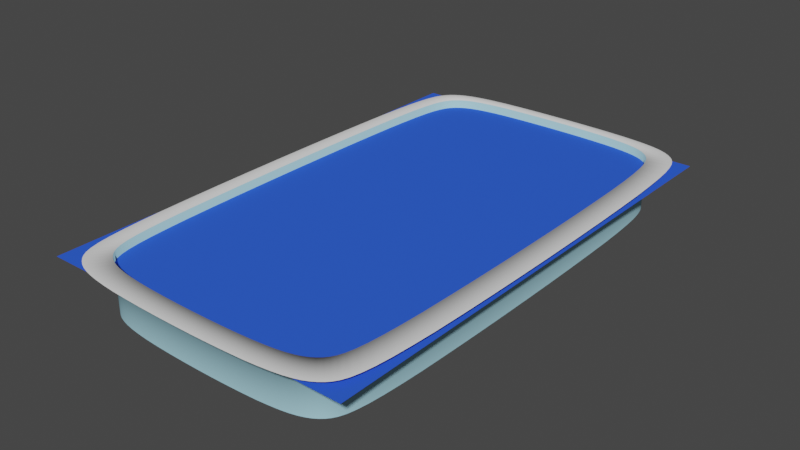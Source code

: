 # Source: Pool.blend  (saved by Blender 3.3.6; exported with 4.5.12 LTS)
import bpy
from mathutils import Matrix  # noqa: F401  (used for matrix-valued properties, if any)

bpy.ops.wm.read_factory_settings(use_empty=True)
scene = bpy.context.scene
scene.name = 'Scene'

# ---- collections
col_collection = bpy.data.collections.new('Collection'); scene.collection.children.link(col_collection)

# ---- materials (node trees are filled in below, after node groups)
mat_pooltile = bpy.data.materials.new('PoolTile')
mat_pooltile.use_transparent_shadow = False
mat_pooltile.diffuse_color = (0.3894, 0.6885, 0.8, 1.0)
mat_whiteplastic = bpy.data.materials.new('WhitePlastic')
mat_whiteplastic.use_transparent_shadow = False
mat_water = bpy.data.materials.new('Water')
mat_water.use_transparent_shadow = False
mat_water.diffuse_color = (0.03219, 0.1104, 0.8, 1.0)

# ---- material node trees

# ---- world
world_world = bpy.data.worlds.new('World'); scene.world = world_world
world_world.use_nodes = True; world_world.node_tree.nodes.clear()
_N = world_world.node_tree.nodes; _L = world_world.node_tree.links
n0 = _N.new('ShaderNodeOutputWorld'); n0.name = 'World Output'; n0.location = (300, 300)
n1 = _N.new('ShaderNodeBackground'); n1.name = 'Background'; n1.location = (10, 300)
n1.inputs[0].default_value = (0.05088, 0.05088, 0.05088, 1.0)
_L.new(n1.outputs[0], n0.inputs[0])
n0.is_active_output = True
world_world.color = (0.05088, 0.05088, 0.05088)
world_world.use_sun_shadow = False
world_world.sun_shadow_jitter_overblur = 0.0

# ---- meshes
me_poolmodel = bpy.data.meshes.new('PoolModel')
me_poolmodel.from_pydata([(-0.1236, -0.4796, 0.05405), (-0.2619, -0.2694, 0.05405), (-0.2306, -0.4484, 0.05405), (0.2621, -0.2694, 0.05405), (0.1238, -0.4796, 0.05405), (0.2308, -0.4484, 0.05405), (-0.1236, 0.4827, 0.05405), (-0.2619, 0.2725, 0.05405), (-0.2306, 0.4514, 0.05405), (0.1238, 0.4827, 0.05405), (0.2621, 0.2725, 0.05405), (0.2308, 0.4514, 0.05405), (-0.2634, 0.2129, 0.05405), (-0.2646, 0.147, 0.05405), (-0.2652, 0.07565, 0.05405), (-0.2655, 0.001524, 0.05405), (-0.2652, -0.0726, 0.05405), (-0.2646, -0.144, 0.05405), (-0.2634, -0.2099, 0.05405), (-0.2597, -0.315, 0.05405), (-0.2572, -0.3527, 0.05405), (-0.2541, -0.3821, 0.05405), (-0.2506, -0.4043, 0.05405), (-0.2464, -0.4208, 0.05405), (-0.2417, -0.4327, 0.05405), (-0.2364, -0.4415, 0.05405), (-0.2238, -0.4542, 0.05405), (-0.2161, -0.4595, 0.05405), (-0.2069, -0.4642, 0.05405), (-0.1957, -0.4683, 0.05405), (-0.1821, -0.4719, 0.05405), (-0.1658, -0.475, 0.05405), (-0.1462, -0.4775, 0.05405), (-0.09572, -0.4812, 0.05405), (-0.06548, -0.4823, 0.05405), (-0.0332, -0.483, 0.05405), (0.0001186, -0.4832, 0.05405), (0.03343, -0.483, 0.05405), (0.06572, -0.4823, 0.05405), (0.09596, -0.4812, 0.05405), (0.1464, -0.4775, 0.05405), (0.166, -0.475, 0.05405), (0.1824, -0.4719, 0.05405), (0.1959, -0.4683, 0.05405), (0.2071, -0.4642, 0.05405), (0.2164, -0.4595, 0.05405), (0.2241, -0.4542, 0.05405), (0.2367, -0.4415, 0.05405), (0.242, -0.4327, 0.05405), (0.2467, -0.4208, 0.05405), (0.2508, -0.4043, 0.05405), (0.2544, -0.3821, 0.05405), (0.2574, -0.3527, 0.05405), (0.26, -0.315, 0.05405), (0.2636, -0.2099, 0.05405), (0.2648, -0.144, 0.05405), (0.2655, -0.0726, 0.05405), (0.2657, 0.001524, 0.05405), (0.2655, 0.07565, 0.05405), (0.2648, 0.147, 0.05405), (0.2636, 0.2129, 0.05405), (0.26, 0.318, 0.05405), (0.2574, 0.3558, 0.05405), (0.2544, 0.3851, 0.05405), (0.2508, 0.4074, 0.05405), (0.2467, 0.4238, 0.05405), (0.242, 0.4358, 0.05405), (0.2367, 0.4445, 0.05405), (0.2241, 0.4572, 0.05405), (0.2164, 0.4625, 0.05405), (0.2071, 0.4673, 0.05405), (0.1959, 0.4714, 0.05405), (0.1824, 0.475, 0.05405), (0.166, 0.478, 0.05405), (0.1464, 0.4806, 0.05405), (0.09596, 0.4842, 0.05405), (0.06572, 0.4854, 0.05405), (0.03343, 0.4861, 0.05405), (0.0001186, 0.4863, 0.05405), (-0.0332, 0.4861, 0.05405), (-0.06548, 0.4854, 0.05405), (-0.09572, 0.4842, 0.05405), (-0.1462, 0.4806, 0.05405), (-0.1658, 0.478, 0.05405), (-0.1821, 0.475, 0.05405), (-0.1957, 0.4714, 0.05405), (-0.2069, 0.4673, 0.05405), (-0.2161, 0.4625, 0.05405), (-0.2238, 0.4572, 0.05405), (-0.2364, 0.4445, 0.05405), (-0.2417, 0.4358, 0.05405), (-0.2464, 0.4238, 0.05405), (-0.2506, 0.4074, 0.05405), (-0.2541, 0.3851, 0.05405), (-0.2572, 0.3558, 0.05405), (-0.2597, 0.318, 0.05405), (-0.2619, 0.2725, -0.04961), (-0.2634, 0.2129, -0.04961), (-0.2646, 0.147, -0.04961), (-0.2652, 0.07565, -0.04961), (-0.2655, 0.001524, -0.04961), (-0.2652, -0.0726, -0.04961), (-0.2646, -0.144, -0.04961), (-0.2634, -0.2099, -0.04961), (-0.2619, -0.2694, -0.04961), (-0.2597, -0.315, -0.04961), (-0.2572, -0.3527, -0.04961), (-0.2541, -0.3821, -0.04961), (-0.2506, -0.4043, -0.04961), (-0.2464, -0.4208, -0.04961), (-0.2417, -0.4327, -0.04961), (-0.2364, -0.4415, -0.04961), (-0.2306, -0.4484, -0.04961), (-0.2238, -0.4542, -0.04961), (-0.2161, -0.4595, -0.04961), (-0.2069, -0.4642, -0.04961), (-0.1957, -0.4683, -0.04961), (-0.1821, -0.4719, -0.04961), (-0.1658, -0.475, -0.04961), (-0.1462, -0.4775, -0.04961), (-0.1236, -0.4796, -0.04961), (-0.09572, -0.4812, -0.04961), (-0.06548, -0.4823, -0.04961), (-0.0332, -0.483, -0.04961), (0.0001186, -0.4832, -0.04961), (0.03343, -0.483, -0.04961), (0.06572, -0.4823, -0.04961), (0.09596, -0.4812, -0.04961), (0.1238, -0.4796, -0.04961), (0.1464, -0.4775, -0.04961), (0.166, -0.475, -0.04961), (0.1824, -0.4719, -0.04961), (0.1959, -0.4683, -0.04961), (0.2071, -0.4642, -0.04961), (0.2164, -0.4595, -0.04961), (0.2241, -0.4542, -0.04961), (0.2308, -0.4484, -0.04961), (0.2367, -0.4415, -0.04961), (0.242, -0.4327, -0.04961), (0.2467, -0.4208, -0.04961), (0.2508, -0.4043, -0.04961), (0.2544, -0.3821, -0.04961), (0.2574, -0.3527, -0.04961), (0.26, -0.315, -0.04961), (0.2621, -0.2694, -0.04961), (0.2636, -0.2099, -0.04961), (0.2648, -0.144, -0.04961), (0.2655, -0.0726, -0.04961), (0.2657, 0.001524, -0.04961), (0.2655, 0.07565, -0.04961), (0.2648, 0.147, -0.04961), (0.2636, 0.2129, -0.04961), (0.2621, 0.2725, -0.04961), (0.26, 0.318, -0.04961), (0.2574, 0.3558, -0.04961), (0.2544, 0.3851, -0.04961), (0.2508, 0.4074, -0.04961), (0.2467, 0.4238, -0.04961), (0.242, 0.4358, -0.04961), (0.2367, 0.4445, -0.04961), (0.2308, 0.4514, -0.04961), (0.2241, 0.4572, -0.04961), (0.2164, 0.4625, -0.04961), (0.2071, 0.4673, -0.04961), (0.1959, 0.4714, -0.04961), (0.1824, 0.475, -0.04961), (0.166, 0.478, -0.04961), (0.1464, 0.4806, -0.04961), (0.1238, 0.4827, -0.04961), (0.09596, 0.4842, -0.04961), (0.06572, 0.4854, -0.04961), (0.03343, 0.4861, -0.04961), (0.0001186, 0.4863, -0.04961), (-0.0332, 0.4861, -0.04961), (-0.06548, 0.4854, -0.04961), (-0.09572, 0.4842, -0.04961), (-0.1236, 0.4827, -0.04961), (-0.1462, 0.4806, -0.04961), (-0.1658, 0.478, -0.04961), (-0.1821, 0.475, -0.04961), (-0.1957, 0.4714, -0.04961), (-0.2069, 0.4673, -0.04961), (-0.2161, 0.4625, -0.04961), (-0.2238, 0.4572, -0.04961), (-0.2306, 0.4514, -0.04961), (-0.2364, 0.4445, -0.04961), (-0.2417, 0.4358, -0.04961), (-0.2464, 0.4238, -0.04961), (-0.2506, 0.4074, -0.04961), (-0.2541, 0.3851, -0.04961), (-0.2572, 0.3558, -0.04961), (-0.2597, 0.318, -0.04961), (-0.2455, -0.2393, -0.04961), (-0.2289, -0.2672, -0.04961), (-0.2152, -0.294, -0.04961), (-0.2068, -0.3219, -0.04961), (-0.2327, -0.1614, -0.04961), (-0.202, -0.1801, -0.04961), (-0.1747, -0.2025, -0.04961), (-0.159, -0.2357, -0.04961), (-0.2232, -0.08073, -0.04961), (-0.1792, -0.09012, -0.04961), (-0.1334, -0.1042, -0.04961), (-0.1018, -0.1403, -0.04961), (-0.2157, -0.4201, -0.04961), (-0.1952, -0.4016, -0.04961), (-0.1753, -0.3892, -0.04961), (-0.1569, -0.3874, -0.04961), (-0.209, -0.3862, -0.04961), (-0.176, -0.343, -0.04961), (-0.1436, -0.3089, -0.04961), (-0.1161, -0.2987, -0.04961), (-0.2052, -0.3529, -0.04961), (-0.1614, -0.2849, -0.04961), (-0.1136, -0.2206, -0.04961), (-0.07034, -0.1915, -0.04961), (-0.1109, -0.4501, -0.04961), (-0.07484, -0.4256, -0.04961), (-0.03767, -0.4073, -0.04961), (0.0001186, -0.4001, -0.04961), (-0.1258, -0.4218, -0.04961), (-0.08503, -0.371, -0.04961), (-0.04287, -0.3281, -0.04961), (0.0001186, -0.3094, -0.04961), (-0.1407, -0.3993, -0.04961), (-0.09752, -0.3235, -0.04961), (-0.05069, -0.2459, -0.04961), (0.0001186, -0.2005, -0.04961), (0.1112, -0.4501, -0.04961), (0.1261, -0.4218, -0.04961), (0.141, -0.3993, -0.04961), (0.1572, -0.3874, -0.04961), (0.07507, -0.4256, -0.04961), (0.08527, -0.371, -0.04961), (0.09775, -0.3235, -0.04961), (0.1163, -0.2987, -0.04961), (0.0379, -0.4073, -0.04961), (0.04311, -0.3281, -0.04961), (0.05093, -0.2459, -0.04961), (0.07058, -0.1915, -0.04961), (0.216, -0.4201, -0.04961), (0.2092, -0.3862, -0.04961), (0.2055, -0.3529, -0.04961), (0.207, -0.3219, -0.04961), (0.1955, -0.4016, -0.04961), (0.1763, -0.343, -0.04961), (0.1616, -0.2849, -0.04961), (0.1593, -0.2357, -0.04961), (0.1755, -0.3892, -0.04961), (0.1438, -0.3089, -0.04961), (0.1138, -0.2206, -0.04961), (0.102, -0.1403, -0.04961), (0.2457, -0.2393, -0.04961), (0.233, -0.1614, -0.04961), (0.2234, -0.08073, -0.04961), (0.2196, 0.001524, -0.04961), (0.2292, -0.2672, -0.04961), (0.2022, -0.1801, -0.04961), (0.1794, -0.09012, -0.04961), (0.1695, 0.001524, -0.04961), (0.2155, -0.294, -0.04961), (0.1749, -0.2025, -0.04961), (0.1336, -0.1042, -0.04961), (0.1095, 0.001524, -0.04961), (0.2457, 0.2423, -0.04961), (0.2292, 0.2703, -0.04961), (0.2155, 0.297, -0.04961), (0.207, 0.3249, -0.04961), (0.233, 0.1644, -0.04961), (0.2022, 0.1831, -0.04961), (0.1749, 0.2055, -0.04961), (0.1593, 0.2387, -0.04961), (0.2234, 0.08378, -0.04961), (0.1794, 0.09317, -0.04961), (0.1336, 0.1073, -0.04961), (0.102, 0.1434, -0.04961), (0.216, 0.4231, -0.04961), (0.1955, 0.4046, -0.04961), (0.1755, 0.3922, -0.04961), (0.1572, 0.3904, -0.04961), (0.2092, 0.3892, -0.04961), (0.1763, 0.346, -0.04961), (0.1438, 0.312, -0.04961), (0.1163, 0.3017, -0.04961), (0.2055, 0.356, -0.04961), (0.1616, 0.288, -0.04961), (0.1138, 0.2237, -0.04961), (0.07058, 0.1945, -0.04961), (0.1112, 0.4531, -0.04961), (0.07507, 0.4286, -0.04961), (0.0379, 0.4104, -0.04961), (0.0001186, 0.4031, -0.04961), (0.1261, 0.4248, -0.04961), (0.08527, 0.3741, -0.04961), (0.04311, 0.3311, -0.04961), (0.0001186, 0.3125, -0.04961), (0.141, 0.4024, -0.04961), (0.09775, 0.3266, -0.04961), (0.05093, 0.2489, -0.04961), (0.0001186, 0.2035, -0.04961), (-0.1109, 0.4531, -0.04961), (-0.1258, 0.4248, -0.04961), (-0.1407, 0.4024, -0.04961), (-0.1569, 0.3904, -0.04961), (-0.07484, 0.4286, -0.04961), (-0.08503, 0.3741, -0.04961), (-0.09752, 0.3266, -0.04961), (-0.1161, 0.3017, -0.04961), (-0.03767, 0.4104, -0.04961), (-0.04287, 0.3311, -0.04961), (-0.05069, 0.2489, -0.04961), (-0.07034, 0.1945, -0.04961), (-0.2157, 0.4231, -0.04961), (-0.209, 0.3892, -0.04961), (-0.2052, 0.356, -0.04961), (-0.2068, 0.3249, -0.04961), (-0.1952, 0.4046, -0.04961), (-0.176, 0.346, -0.04961), (-0.1614, 0.288, -0.04961), (-0.159, 0.2387, -0.04961), (-0.1753, 0.3922, -0.04961), (-0.1436, 0.312, -0.04961), (-0.1136, 0.2237, -0.04961), (-0.1018, 0.1434, -0.04961), (-0.2455, 0.2423, -0.04961), (-0.2327, 0.1644, -0.04961), (-0.2232, 0.08378, -0.04961), (-0.2194, 0.001524, -0.04961), (-0.2289, 0.2703, -0.04961), (-0.202, 0.1831, -0.04961), (-0.1792, 0.09317, -0.04961), (-0.1693, 0.001524, -0.04961), (-0.2152, 0.297, -0.04961), (-0.1747, 0.2055, -0.04961), (-0.1334, 0.1073, -0.04961), (-0.1093, 0.001524, -0.04961), (0.0001186, 0.001524, -0.04961), (-0.1429, -0.5166, 0.04789), (-0.3028, -0.2902, 0.04789), (-0.2666, -0.4829, 0.04789), (0.303, -0.2902, 0.04789), (0.1431, -0.5166, 0.04789), (0.2668, -0.4829, 0.04789), (-0.1429, 0.5196, 0.04789), (-0.3028, 0.2932, 0.04789), (-0.2666, 0.4859, 0.04789), (0.1431, 0.5196, 0.04789), (0.303, 0.2932, 0.04789), (0.2668, 0.4859, 0.04789), (-0.3045, 0.2292, 0.04789), (-0.3059, 0.1582, 0.04789), (-0.3066, 0.08134, 0.04789), (-0.3069, 0.001524, 0.04789), (-0.3066, -0.07829, 0.04789), (-0.3059, -0.1552, 0.04789), (-0.3045, -0.2261, 0.04789), (-0.3003, -0.3393, 0.04789), (-0.2974, -0.3799, 0.04789), (-0.2938, -0.4115, 0.04789), (-0.2897, -0.4355, 0.04789), (-0.2849, -0.4532, 0.04789), (-0.2795, -0.4661, 0.04789), (-0.2733, -0.4755, 0.04789), (-0.2588, -0.4892, 0.04789), (-0.2499, -0.4949, 0.04789), (-0.2392, -0.5, 0.04789), (-0.2263, -0.5044, 0.04789), (-0.2106, -0.5083, 0.04789), (-0.1917, -0.5115, 0.04789), (-0.169, -0.5143, 0.04789), (-0.1107, -0.5182, 0.04789), (-0.07572, -0.5195, 0.04789), (-0.0384, -0.5202, 0.04789), (0.0001186, -0.5204, 0.04789), (0.03863, -0.5202, 0.04789), (0.07596, -0.5195, 0.04789), (0.1109, -0.5182, 0.04789), (0.1692, -0.5143, 0.04789), (0.1919, -0.5115, 0.04789), (0.2108, -0.5083, 0.04789), (0.2265, -0.5044, 0.04789), (0.2394, -0.5, 0.04789), (0.2501, -0.4949, 0.04789), (0.259, -0.4892, 0.04789), (0.2736, -0.4755, 0.04789), (0.2797, -0.4661, 0.04789), (0.2852, -0.4532, 0.04789), (0.2899, -0.4355, 0.04789), (0.2941, -0.4115, 0.04789), (0.2976, -0.3799, 0.04789), (0.3005, -0.3393, 0.04789), (0.3048, -0.2261, 0.04789), (0.3061, -0.1552, 0.04789), (0.3069, -0.07829, 0.04789), (0.3072, 0.001524, 0.04789), (0.3069, 0.08134, 0.04789), (0.3061, 0.1582, 0.04789), (0.3048, 0.2292, 0.04789), (0.3005, 0.3423, 0.04789), (0.2976, 0.383, 0.04789), (0.2941, 0.4146, 0.04789), (0.2899, 0.4385, 0.04789), (0.2852, 0.4563, 0.04789), (0.2797, 0.4691, 0.04789), (0.2736, 0.4785, 0.04789), (0.259, 0.4922, 0.04789), (0.2501, 0.4979, 0.04789), (0.2394, 0.503, 0.04789), (0.2265, 0.5074, 0.04789), (0.2108, 0.5113, 0.04789), (0.1919, 0.5146, 0.04789), (0.1692, 0.5173, 0.04789), (0.1109, 0.5213, 0.04789), (0.07596, 0.5225, 0.04789), (0.03863, 0.5232, 0.04789), (0.0001186, 0.5235, 0.04789), (-0.0384, 0.5232, 0.04789), (-0.07572, 0.5225, 0.04789), (-0.1107, 0.5213, 0.04789), (-0.169, 0.5173, 0.04789), (-0.1917, 0.5146, 0.04789), (-0.2106, 0.5113, 0.04789), (-0.2263, 0.5074, 0.04789), (-0.2392, 0.503, 0.04789), (-0.2499, 0.4979, 0.04789), (-0.2588, 0.4922, 0.04789), (-0.2733, 0.4785, 0.04789), (-0.2795, 0.4691, 0.04789), (-0.2849, 0.4563, 0.04789), (-0.2897, 0.4385, 0.04789), (-0.2938, 0.4146, 0.04789), (-0.2974, 0.383, 0.04789), (-0.3003, 0.3423, 0.04789)], [], [(192, 193, 197, 196), (193, 194, 198, 197), (194, 195, 199, 198), (196, 197, 201, 200), (197, 198, 202, 201), (198, 199, 203, 202), (204, 205, 209, 208), (205, 206, 210, 209), (206, 207, 211, 210), (208, 209, 213, 212), (209, 210, 214, 213), (210, 211, 215, 214), (216, 217, 221, 220), (217, 218, 222, 221), (218, 219, 223, 222), (220, 221, 225, 224), (221, 222, 226, 225), (222, 223, 227, 226), (228, 229, 233, 232), (229, 230, 234, 233), (230, 231, 235, 234), (232, 233, 237, 236), (233, 234, 238, 237), (234, 235, 239, 238), (240, 241, 245, 244), (241, 242, 246, 245), (242, 243, 247, 246), (244, 245, 249, 248), (245, 246, 250, 249), (246, 247, 251, 250), (252, 253, 257, 256), (253, 254, 258, 257), (254, 255, 259, 258), (256, 257, 261, 260), (257, 258, 262, 261), (258, 259, 263, 262), (264, 265, 269, 268), (265, 266, 270, 269), (266, 267, 271, 270), (268, 269, 273, 272), (269, 270, 274, 273), (270, 271, 275, 274), (276, 277, 281, 280), (277, 278, 282, 281), (278, 279, 283, 282), (280, 281, 285, 284), (281, 282, 286, 285), (282, 283, 287, 286), (288, 289, 293, 292), (289, 290, 294, 293), (290, 291, 295, 294), (292, 293, 297, 296), (293, 294, 298, 297), (294, 295, 299, 298), (300, 301, 305, 304), (301, 302, 306, 305), (302, 303, 307, 306), (304, 305, 309, 308), (305, 306, 310, 309), (306, 307, 311, 310), (312, 313, 317, 316), (313, 314, 318, 317), (314, 315, 319, 318), (316, 317, 321, 320), (317, 318, 322, 321), (318, 319, 323, 322), (324, 325, 329, 328), (325, 326, 330, 329), (326, 327, 331, 330), (328, 329, 333, 332), (329, 330, 334, 333), (330, 331, 335, 334), (212, 213, 199, 195), (213, 214, 203, 199), (224, 225, 211, 207), (225, 226, 215, 211), (236, 237, 223, 219), (237, 238, 227, 223), (248, 249, 235, 231), (249, 250, 239, 235), (260, 261, 247, 243), (261, 262, 251, 247), (272, 273, 259, 255), (273, 274, 263, 259), (284, 285, 271, 267), (285, 286, 275, 271), (296, 297, 283, 279), (297, 298, 287, 283), (308, 309, 295, 291), (309, 310, 299, 295), (320, 321, 307, 303), (321, 322, 311, 307), (332, 333, 319, 315), (333, 334, 323, 319), (200, 201, 331, 327), (201, 202, 335, 331), (202, 203, 336, 335), (214, 215, 336, 203), (226, 227, 336, 215), (238, 239, 336, 227), (250, 251, 336, 239), (262, 263, 336, 251), (274, 275, 336, 263), (286, 287, 336, 275), (298, 299, 336, 287), (310, 311, 336, 299), (322, 323, 336, 311), (334, 335, 336, 323), (104, 105, 192, 103), (105, 106, 193, 192), (106, 107, 194, 193), (107, 108, 195, 194), (103, 192, 196, 102), (102, 196, 200, 101), (101, 200, 327, 100), (112, 113, 204, 111), (113, 114, 205, 204), (114, 115, 206, 205), (115, 116, 207, 206), (111, 204, 208, 110), (110, 208, 212, 109), (109, 212, 195, 108), (120, 121, 216, 119), (121, 122, 217, 216), (122, 123, 218, 217), (123, 124, 219, 218), (119, 216, 220, 118), (118, 220, 224, 117), (117, 224, 207, 116), (128, 129, 228, 127), (129, 130, 229, 228), (130, 131, 230, 229), (131, 132, 231, 230), (127, 228, 232, 126), (126, 232, 236, 125), (125, 236, 219, 124), (136, 137, 240, 135), (137, 138, 241, 240), (138, 139, 242, 241), (139, 140, 243, 242), (135, 240, 244, 134), (134, 244, 248, 133), (133, 248, 231, 132), (144, 145, 252, 143), (145, 146, 253, 252), (146, 147, 254, 253), (147, 148, 255, 254), (143, 252, 256, 142), (142, 256, 260, 141), (141, 260, 243, 140), (152, 153, 264, 151), (153, 154, 265, 264), (154, 155, 266, 265), (155, 156, 267, 266), (151, 264, 268, 150), (150, 268, 272, 149), (149, 272, 255, 148), (160, 161, 276, 159), (161, 162, 277, 276), (162, 163, 278, 277), (163, 164, 279, 278), (159, 276, 280, 158), (158, 280, 284, 157), (157, 284, 267, 156), (168, 169, 288, 167), (169, 170, 289, 288), (170, 171, 290, 289), (171, 172, 291, 290), (167, 288, 292, 166), (166, 292, 296, 165), (165, 296, 279, 164), (176, 177, 300, 175), (177, 178, 301, 300), (178, 179, 302, 301), (179, 180, 303, 302), (175, 300, 304, 174), (174, 304, 308, 173), (173, 308, 291, 172), (184, 185, 312, 183), (185, 186, 313, 312), (186, 187, 314, 313), (187, 188, 315, 314), (183, 312, 316, 182), (182, 316, 320, 181), (181, 320, 303, 180), (96, 97, 324, 191), (97, 98, 325, 324), (98, 99, 326, 325), (99, 100, 327, 326), (191, 324, 328, 190), (190, 328, 332, 189), (189, 332, 315, 188), (81, 6, 176, 175), (58, 59, 150, 149), (35, 36, 124, 123), (12, 13, 98, 97), (6, 82, 177, 176), (59, 60, 151, 150), (36, 37, 125, 124), (13, 14, 99, 98), (82, 83, 178, 177), (60, 10, 152, 151), (37, 38, 126, 125), (14, 15, 100, 99), (83, 84, 179, 178), (10, 61, 153, 152), (38, 39, 127, 126), (15, 16, 101, 100), (84, 85, 180, 179), (61, 62, 154, 153), (39, 4, 128, 127), (16, 17, 102, 101), (85, 86, 181, 180), (62, 63, 155, 154), (4, 40, 129, 128), (17, 18, 103, 102), (86, 87, 182, 181), (63, 64, 156, 155), (40, 41, 130, 129), (18, 1, 104, 103), (87, 88, 183, 182), (64, 65, 157, 156), (41, 42, 131, 130), (1, 19, 105, 104), (88, 8, 184, 183), (65, 66, 158, 157), (42, 43, 132, 131), (19, 20, 106, 105), (8, 89, 185, 184), (66, 67, 159, 158), (43, 44, 133, 132), (20, 21, 107, 106), (89, 90, 186, 185), (67, 11, 160, 159), (44, 45, 134, 133), (21, 22, 108, 107), (90, 91, 187, 186), (11, 68, 161, 160), (45, 46, 135, 134), (22, 23, 109, 108), (91, 92, 188, 187), (68, 69, 162, 161), (46, 5, 136, 135), (23, 24, 110, 109), (92, 93, 189, 188), (69, 70, 163, 162), (5, 47, 137, 136), (24, 25, 111, 110), (93, 94, 190, 189), (70, 71, 164, 163), (47, 48, 138, 137), (25, 2, 112, 111), (94, 95, 191, 190), (71, 72, 165, 164), (48, 49, 139, 138), (2, 26, 113, 112), (95, 7, 96, 191), (72, 73, 166, 165), (49, 50, 140, 139), (26, 27, 114, 113), (73, 74, 167, 166), (50, 51, 141, 140), (27, 28, 115, 114), (74, 9, 168, 167), (51, 52, 142, 141), (28, 29, 116, 115), (9, 75, 169, 168), (52, 53, 143, 142), (29, 30, 117, 116), (75, 76, 170, 169), (53, 3, 144, 143), (30, 31, 118, 117), (76, 77, 171, 170), (3, 54, 145, 144), (31, 32, 119, 118), (77, 78, 172, 171), (54, 55, 146, 145), (32, 0, 120, 119), (78, 79, 173, 172), (55, 56, 147, 146), (0, 33, 121, 120), (79, 80, 174, 173), (56, 57, 148, 147), (33, 34, 122, 121), (80, 81, 175, 174), (57, 58, 149, 148), (34, 35, 123, 122), (7, 12, 97, 96), (46, 45, 382, 383), (23, 22, 359, 360), (92, 91, 428, 429), (69, 68, 405, 406), (5, 46, 383, 342), (24, 23, 360, 361), (93, 92, 429, 430), (70, 69, 406, 407), (47, 5, 342, 384), (25, 24, 361, 362), (94, 93, 430, 431), (71, 70, 407, 408), (48, 47, 384, 385), (2, 25, 362, 339), (95, 94, 431, 432), (72, 71, 408, 409), (49, 48, 385, 386), (26, 2, 339, 363), (7, 95, 432, 344), (73, 72, 409, 410), (50, 49, 386, 387), (27, 26, 363, 364), (74, 73, 410, 411), (51, 50, 387, 388), (28, 27, 364, 365), (9, 74, 411, 346), (52, 51, 388, 389), (29, 28, 365, 366), (75, 9, 346, 412), (53, 52, 389, 390), (30, 29, 366, 367), (76, 75, 412, 413), (3, 53, 390, 340), (31, 30, 367, 368), (77, 76, 413, 414), (54, 3, 340, 391), (32, 31, 368, 369), (78, 77, 414, 415), (55, 54, 391, 392), (0, 32, 369, 337), (79, 78, 415, 416), (56, 55, 392, 393), (33, 0, 337, 370), (80, 79, 416, 417), (57, 56, 393, 394), (34, 33, 370, 371), (81, 80, 417, 418), (58, 57, 394, 395), (35, 34, 371, 372), (12, 7, 344, 349), (6, 81, 418, 343), (59, 58, 395, 396), (36, 35, 372, 373), (13, 12, 349, 350), (82, 6, 343, 419), (60, 59, 396, 397), (37, 36, 373, 374), (14, 13, 350, 351), (83, 82, 419, 420), (10, 60, 397, 347), (38, 37, 374, 375), (15, 14, 351, 352), (84, 83, 420, 421), (61, 10, 347, 398), (39, 38, 375, 376), (16, 15, 352, 353), (85, 84, 421, 422), (62, 61, 398, 399), (4, 39, 376, 341), (17, 16, 353, 354), (86, 85, 422, 423), (63, 62, 399, 400), (40, 4, 341, 377), (18, 17, 354, 355), (87, 86, 423, 424), (64, 63, 400, 401), (41, 40, 377, 378), (1, 18, 355, 338), (88, 87, 424, 425), (65, 64, 401, 402), (42, 41, 378, 379), (19, 1, 338, 356), (8, 88, 425, 345), (66, 65, 402, 403), (43, 42, 379, 380), (20, 19, 356, 357), (89, 8, 345, 426), (67, 66, 403, 404), (44, 43, 380, 381), (21, 20, 357, 358), (90, 89, 426, 427), (11, 67, 404, 348), (45, 44, 381, 382), (22, 21, 358, 359), (91, 90, 427, 428), (68, 11, 348, 405)])
me_poolmodel.polygons.foreach_set('use_smooth', [True] * 384)
me_poolmodel.polygons.foreach_set('material_index', [0, 0, 0, 0, 0, 0, 0, 0, 0, 0, 0, 0, 0, 0, 0, 0, 0, 0, 0, 0, 0, 0, 0, 0, 0, 0, 0, 0, 0, 0, 0, 0, 0, 0, 0, 0, 0, 0, 0, 0, 0, 0, 0, 0, 0, 0, 0, 0, 0, 0, 0, 0, 0, 0, 0, 0, 0, 0, 0, 0, 0, 0, 0, 0, 0, 0, 0, 0, 0, 0, 0, 0, 0, 0, 0, 0, 0, 0, 0, 0, 0, 0, 0, 0, 0, 0, 0, 0, 0, 0, 0, 0, 0, 0, 0, 0, 0, 0, 0, 0, 0, 0, 0, 0, 0, 0, 0, 0, 0, 0, 0, 0, 0, 0, 0, 0, 0, 0, 0, 0, 0, 0, 0, 0, 0, 0, 0, 0, 0, 0, 0, 0, 0, 0, 0, 0, 0, 0, 0, 0, 0, 0, 0, 0, 0, 0, 0, 0, 0, 0, 0, 0, 0, 0, 0, 0, 0, 0, 0, 0, 0, 0, 0, 0, 0, 0, 0, 0, 0, 0, 0, 0, 0, 0, 0, 0, 0, 0, 0, 0, 0, 0, 0, 0, 0, 0, 0, 0, 0, 0, 0, 0, 0, 0, 0, 0, 0, 0, 0, 0, 0, 0, 0, 0, 0, 0, 0, 0, 0, 0, 0, 0, 0, 0, 0, 0, 0, 0, 0, 0, 0, 0, 0, 0, 0, 0, 0, 0, 0, 0, 0, 0, 0, 0, 0, 0, 0, 0, 0, 0, 0, 0, 0, 0, 0, 0, 0, 0, 0, 0, 0, 0, 0, 0, 0, 0, 0, 0, 0, 0, 0, 0, 0, 0, 0, 0, 0, 0, 0, 0, 0, 0, 0, 0, 0, 0, 0, 0, 0, 0, 0, 0, 0, 0, 0, 0, 0, 0, 1, 1, 1, 1, 1, 1, 1, 1, 1, 1, 1, 1, 1, 1, 1, 1, 1, 1, 1, 1, 1, 1, 1, 1, 1, 1, 1, 1, 1, 1, 1, 1, 1, 1, 1, 1, 1, 1, 1, 1, 1, 1, 1, 1, 1, 1, 1, 1, 1, 1, 1, 1, 1, 1, 1, 1, 1, 1, 1, 1, 1, 1, 1, 1, 1, 1, 1, 1, 1, 1, 1, 1, 1, 1, 1, 1, 1, 1, 1, 1, 1, 1, 1, 1, 1, 1, 1, 1, 1, 1, 1, 1, 1, 1, 1, 1])
_k = set([(96, 97), (96, 191), (97, 98), (98, 99), (99, 100), (100, 101), (101, 102), (102, 103), (103, 104), (104, 105), (105, 106), (106, 107), (107, 108), (108, 109), (109, 110), (110, 111), (111, 112), (112, 113), (113, 114), (114, 115), (115, 116), (116, 117), (117, 118), (118, 119), (119, 120), (120, 121), (121, 122), (122, 123), (123, 124), (124, 125), (125, 126), (126, 127), (127, 128), (128, 129), (129, 130), (130, 131), (131, 132), (132, 133), (133, 134), (134, 135), (135, 136), (136, 137), (137, 138), (138, 139), (139, 140), (140, 141), (141, 142), (142, 143), (143, 144), (144, 145), (145, 146), (146, 147), (147, 148), (148, 149), (149, 150), (150, 151), (151, 152), (152, 153), (153, 154), (154, 155), (155, 156), (156, 157), (157, 158), (158, 159), (159, 160), (160, 161), (161, 162), (162, 163), (163, 164), (164, 165), (165, 166), (166, 167), (167, 168), (168, 169), (169, 170), (170, 171), (171, 172), (172, 173), (173, 174), (174, 175), (175, 176), (176, 177), (177, 178), (178, 179), (179, 180), (180, 181), (181, 182), (182, 183), (183, 184), (184, 185), (185, 186), (186, 187), (187, 188), (188, 189), (189, 190), (190, 191)])
me_poolmodel.attributes.new('sharp_edge', 'BOOLEAN', 'EDGE').data.foreach_set('value', [ (min(e.vertices), max(e.vertices)) in _k for e in me_poolmodel.edges])
_uv = me_poolmodel.uv_layers.new(name='UVMap')
_uv.uv.foreach_set('vector', [-17.07, -65.4, -16.11, -67.01, -14.57, -61.98, -16.35, -60.91, -16.11, -67.01, -15.31, -68.55, -12.99, -63.27, -14.57, -61.98, -15.31, -68.55, -14.82, -70.16, -12.08, -65.18, -12.99, -63.27, -16.35, -60.91, -14.57, -61.98, -13.27, -56.79, -15.81, -56.26, -14.57, -61.98, -12.99, -63.27, -10.63, -57.6, -13.27, -56.79, -12.99, -63.27, -12.08, -65.18, -8.796, -59.67, -10.63, -57.6, -15.32, -75.82, -14.14, -74.75, -13.04, -71.37, -14.94, -73.87, -14.14, -74.75, -12.99, -74.04, -11.18, -69.4, -13.04, -71.37, -12.99, -74.04, -11.93, -73.93, -9.595, -68.81, -11.18, -69.4, -14.94, -73.87, -13.04, -71.37, -12.21, -68.02, -14.73, -71.95, -13.04, -71.37, -11.18, -69.4, -9.463, -64.3, -12.21, -68.02, -11.18, -69.4, -9.595, -68.81, -6.975, -62.62, -9.463, -64.3, -9.269, -77.54, -7.192, -76.12, -7.79, -72.97, -10.13, -75.91, -7.192, -76.12, -5.052, -75.06, -5.366, -70.49, -7.79, -72.97, -5.052, -75.06, -2.874, -74.63, -2.891, -69.41, -5.366, -70.49, -10.13, -75.91, -7.79, -72.97, -8.518, -70.24, -11.0, -74.62, -7.79, -72.97, -5.366, -70.49, -5.832, -65.75, -8.518, -70.24, -5.366, -70.49, -2.891, -69.41, -2.91, -63.12, -5.832, -65.75, 3.538, -77.5, 4.392, -75.86, 2.031, -72.94, 1.453, -76.09, 4.392, -75.86, 5.249, -74.56, 2.742, -70.2, 2.031, -72.94, 5.249, -74.56, 6.179, -73.87, 3.81, -68.77, 2.742, -70.2, 1.453, -76.09, 2.031, -72.94, -0.4081, -70.47, -0.6942, -75.04, 2.031, -72.94, 2.742, -70.2, 0.02818, -65.73, -0.4081, -70.47, 2.742, -70.2, 3.81, -68.77, 1.152, -62.59, 0.02818, -65.73, 9.577, -75.75, 9.182, -73.79, 7.273, -71.31, 8.391, -74.68, 9.182, -73.79, 8.96, -71.88, 6.42, -67.96, 7.273, -71.31, 8.96, -71.88, 9.043, -70.09, 6.274, -65.12, 6.42, -67.96, 8.391, -74.68, 7.273, -71.31, 5.394, -69.35, 7.24, -73.97, 7.273, -71.31, 6.42, -67.96, 3.65, -64.26, 5.394, -69.35, 6.42, -67.96, 6.274, -65.12, 2.955, -59.64, 3.65, -64.26, 11.26, -65.32, 10.51, -60.83, 8.741, -61.91, 10.31, -66.93, 10.51, -60.83, 9.947, -56.18, 7.41, -56.73, 8.741, -61.91, 9.947, -56.18, 9.714, -51.43, 6.824, -51.44, 7.41, -56.73, 10.31, -66.93, 8.741, -61.91, 7.172, -63.21, 9.525, -68.48, 8.741, -61.91, 7.41, -56.73, 4.771, -57.55, 7.172, -63.21, 7.41, -56.73, 6.824, -51.44, 3.363, -51.45, 4.771, -57.55, 11.18, -37.54, 10.21, -35.93, 8.676, -40.96, 10.45, -42.04, 10.21, -35.93, 9.42, -34.39, 7.099, -39.68, 8.676, -40.96, 9.42, -34.39, 8.928, -32.79, 6.189, -37.77, 7.099, -39.68, 10.45, -42.04, 8.676, -40.96, 7.377, -46.16, 9.917, -46.69, 8.676, -40.96, 7.099, -39.68, 4.733, -45.35, 7.377, -46.16, 7.099, -39.68, 6.189, -37.77, 2.904, -43.27, 4.733, -45.35, 9.427, -27.12, 8.248, -28.19, 7.151, -31.57, 9.044, -29.08, 8.248, -28.19, 7.101, -28.91, 5.284, -33.55, 7.151, -31.57, 7.101, -28.91, 6.041, -29.02, 3.703, -34.14, 5.284, -33.55, 9.044, -29.08, 7.151, -31.57, 6.318, -34.93, 8.834, -31.0, 7.151, -31.57, 5.284, -33.55, 3.571, -38.64, 6.318, -34.93, 5.284, -33.55, 3.703, -34.14, 1.083, -40.33, 3.571, -38.64, 3.377, -25.41, 1.301, -26.83, 1.898, -29.97, 4.241, -27.04, 1.301, -26.83, -0.8397, -27.89, -0.5254, -32.46, 1.898, -29.97, -0.8397, -27.89, -3.017, -28.31, -3.001, -33.54, -0.5254, -32.46, 4.241, -27.04, 1.898, -29.97, 2.627, -32.71, 5.106, -28.33, 1.898, -29.97, -0.5254, -32.46, -0.05988, -37.2, 2.627, -32.71, -0.5254, -32.46, -3.001, -33.54, -2.982, -39.82, -0.05988, -37.2, -9.43, -25.45, -10.28, -27.09, -7.923, -30.0, -7.344, -26.86, -10.28, -27.09, -11.14, -28.38, -8.634, -32.75, -7.923, -30.0, -11.14, -28.38, -12.07, -29.07, -9.701, -34.18, -8.634, -32.75, -7.344, -26.86, -7.923, -30.0, -5.484, -32.47, -5.198, -27.9, -7.923, -30.0, -8.634, -32.75, -5.92, -37.21, -5.484, -32.47, -8.634, -32.75, -9.701, -34.18, -7.044, -40.36, -5.92, -37.21, -15.47, -27.2, -15.07, -29.15, -13.17, -31.64, -14.28, -28.26, -15.07, -29.15, -14.85, -31.07, -12.31, -34.98, -13.17, -31.64, -14.85, -31.07, -14.93, -32.86, -12.17, -37.82, -12.31, -34.98, -14.28, -28.26, -13.17, -31.64, -11.29, -33.6, -13.13, -28.97, -13.17, -31.64, -12.31, -34.98, -9.542, -38.68, -11.29, -33.6, -12.31, -34.98, -12.17, -37.82, -8.846, -43.31, -9.542, -38.68, -17.15, -37.63, -16.4, -42.12, -14.63, -41.04, -16.2, -36.02, -16.4, -42.12, -15.84, -46.77, -13.3, -46.22, -14.63, -41.04, -15.84, -46.77, -15.61, -51.51, -12.72, -51.5, -13.3, -46.22, -16.2, -36.02, -14.63, -41.04, -13.06, -39.74, -15.42, -34.47, -14.63, -41.04, -13.3, -46.22, -10.66, -45.4, -13.06, -39.74, -13.3, -46.22, -12.72, -51.5, -9.255, -51.49, -10.66, -45.4, -14.73, -71.95, -12.21, -68.02, -12.08, -65.18, -14.82, -70.16, -12.21, -68.02, -9.463, -64.3, -8.796, -59.67, -12.08, -65.18, -11.0, -74.62, -8.518, -70.24, -9.595, -68.81, -11.93, -73.93, -8.518, -70.24, -5.832, -65.75, -6.975, -62.62, -9.595, -68.81, -0.6942, -75.04, -0.4081, -70.47, -2.891, -69.41, -2.874, -74.63, -0.4081, -70.47, 0.02818, -65.73, -2.91, -63.12, -2.891, -69.41, 7.24, -73.97, 5.394, -69.35, 3.81, -68.77, 6.179, -73.87, 5.394, -69.35, 3.65, -64.26, 1.152, -62.59, 3.81, -68.77, 9.525, -68.48, 7.172, -63.21, 6.274, -65.12, 9.043, -70.09, 7.172, -63.21, 4.771, -57.55, 2.955, -59.64, 6.274, -65.12, 9.917, -46.69, 7.377, -46.16, 6.824, -51.44, 9.714, -51.43, 7.377, -46.16, 4.733, -45.35, 3.363, -51.45, 6.824, -51.44, 8.834, -31.0, 6.318, -34.93, 6.189, -37.77, 8.928, -32.79, 6.318, -34.93, 3.571, -38.64, 2.904, -43.27, 6.189, -37.77, 5.106, -28.33, 2.627, -32.71, 3.703, -34.14, 6.041, -29.02, 2.627, -32.71, -0.05988, -37.2, 1.083, -40.33, 3.703, -34.14, -5.198, -27.9, -5.484, -32.47, -3.001, -33.54, -3.017, -28.31, -5.484, -32.47, -5.92, -37.21, -2.982, -39.82, -3.001, -33.54, -13.13, -28.97, -11.29, -33.6, -9.701, -34.18, -12.07, -29.07, -11.29, -33.6, -9.542, -38.68, -7.044, -40.36, -9.701, -34.18, -15.42, -34.47, -13.06, -39.74, -12.17, -37.82, -14.93, -32.86, -13.06, -39.74, -10.66, -45.4, -8.846, -43.31, -12.17, -37.82, -15.81, -56.26, -13.27, -56.79, -12.72, -51.5, -15.61, -51.51, -13.27, -56.79, -10.63, -57.6, -9.255, -51.49, -12.72, -51.5, -10.63, -57.6, -8.796, -59.67, -2.946, -51.47, -9.255, -51.49, -9.463, -64.3, -6.975, -62.62, -2.946, -51.47, -8.796, -59.67, -5.832, -65.75, -2.91, -63.12, -2.946, -51.47, -6.975, -62.62, 0.02818, -65.73, 1.152, -62.59, -2.946, -51.47, -2.91, -63.12, 3.65, -64.26, 2.955, -59.64, -2.946, -51.47, 1.152, -62.59, 4.771, -57.55, 3.363, -51.45, -2.946, -51.47, 2.955, -59.64, 4.733, -45.35, 2.904, -43.27, -2.946, -51.47, 3.363, -51.45, 3.571, -38.64, 1.083, -40.33, -2.946, -51.47, 2.904, -43.27, -0.05988, -37.2, -2.982, -39.82, -2.946, -51.47, 1.083, -40.33, -5.92, -37.21, -7.044, -40.36, -2.946, -51.47, -2.982, -39.82, -9.542, -38.68, -8.846, -43.31, -2.946, -51.47, -7.044, -40.36, -10.66, -45.4, -9.255, -51.49, -2.946, -51.47, -8.846, -43.31, -18.01, -67.14, -17.88, -69.77, -17.07, -65.4, -18.11, -63.71, -17.88, -69.77, -17.72, -71.95, -16.11, -67.01, -17.07, -65.4, -17.72, -71.95, -17.54, -73.64, -15.31, -68.55, -16.11, -67.01, -17.54, -73.64, -17.33, -74.92, -14.82, -70.16, -15.31, -68.55, -18.11, -63.71, -17.07, -65.4, -16.35, -60.91, -18.18, -59.91, -18.18, -59.91, -16.35, -60.91, -15.81, -56.26, -18.24, -55.8, -18.24, -55.8, -15.81, -56.26, -15.61, -51.51, -18.26, -51.52, -16.17, -77.46, -15.78, -77.79, -15.32, -75.82, -16.51, -77.06, -15.78, -77.79, -15.33, -78.1, -14.14, -74.75, -15.32, -75.82, -15.33, -78.1, -14.8, -78.37, -12.99, -74.04, -14.14, -74.75, -14.8, -78.37, -14.15, -78.6, -11.93, -73.93, -12.99, -74.04, -16.51, -77.06, -15.32, -75.82, -14.94, -73.87, -16.82, -76.56, -16.82, -76.56, -14.94, -73.87, -14.73, -71.95, -17.09, -75.87, -17.09, -75.87, -14.73, -71.95, -14.82, -70.16, -17.33, -74.92, -9.992, -79.24, -8.387, -79.33, -9.269, -77.54, -11.3, -79.12, -8.387, -79.33, -6.643, -79.39, -7.192, -76.12, -9.269, -77.54, -6.643, -79.39, -4.781, -79.42, -5.052, -75.06, -7.192, -76.12, -4.781, -79.42, -2.86, -79.43, -2.874, -74.63, -5.052, -75.06, -11.3, -79.12, -9.269, -77.54, -10.13, -75.91, -12.43, -78.98, -12.43, -78.98, -10.13, -75.91, -11.0, -74.62, -13.37, -78.81, -13.37, -78.81, -11.0, -74.62, -11.93, -73.93, -14.15, -78.6, 4.272, -79.2, 5.575, -79.07, 3.538, -77.5, 2.667, -79.29, 5.575, -79.07, 6.705, -78.92, 4.392, -75.86, 3.538, -77.5, 6.705, -78.92, 7.649, -78.74, 5.249, -74.56, 4.392, -75.86, 7.649, -78.74, 8.43, -78.53, 6.179, -73.87, 5.249, -74.56, 2.667, -79.29, 3.538, -77.5, 1.453, -76.09, 0.9233, -79.36, 0.9233, -79.36, 1.453, -76.09, -0.6942, -75.04, -0.9385, -79.41, -0.9385, -79.41, -0.6942, -75.04, -2.874, -74.63, -2.86, -79.43, 10.44, -77.38, 10.77, -76.98, 9.577, -75.75, 10.05, -77.71, 10.77, -76.98, 11.08, -76.47, 9.182, -73.79, 9.577, -75.75, 11.08, -76.47, 11.35, -75.78, 8.96, -71.88, 9.182, -73.79, 11.35, -75.78, 11.58, -74.83, 9.043, -70.09, 8.96, -71.88, 10.05, -77.71, 9.577, -75.75, 8.391, -74.68, 9.606, -78.02, 9.606, -78.02, 8.391, -74.68, 7.24, -73.97, 9.074, -78.29, 9.074, -78.29, 7.24, -73.97, 6.179, -73.87, 8.43, -78.53, 12.21, -67.05, 12.29, -63.62, 11.26, -65.32, 12.1, -69.68, 12.29, -63.62, 12.34, -59.82, 10.51, -60.83, 11.26, -65.32, 12.34, -59.82, 12.37, -55.7, 9.947, -56.18, 10.51, -60.83, 12.37, -55.7, 12.37, -51.43, 9.714, -51.43, 9.947, -56.18, 12.1, -69.68, 11.26, -65.32, 10.31, -66.93, 11.96, -71.86, 11.96, -71.86, 10.31, -66.93, 9.525, -68.48, 11.79, -73.55, 11.79, -73.55, 9.525, -68.48, 9.043, -70.09, 11.58, -74.83, 12.11, -35.8, 11.98, -33.18, 11.18, -37.54, 12.21, -39.23, 11.98, -33.18, 11.83, -31.0, 10.21, -35.93, 11.18, -37.54, 11.83, -31.0, 11.65, -29.31, 9.42, -34.39, 10.21, -35.93, 11.65, -29.31, 11.44, -28.02, 8.928, -32.79, 9.42, -34.39, 12.21, -39.23, 11.18, -37.54, 10.45, -42.04, 12.29, -43.04, 12.29, -43.04, 10.45, -42.04, 9.917, -46.69, 12.34, -47.15, 12.34, -47.15, 9.917, -46.69, 9.714, -51.43, 12.37, -51.43, 10.28, -25.49, 9.889, -25.15, 9.427, -27.12, 10.62, -25.89, 9.889, -25.15, 9.442, -24.85, 8.248, -28.19, 9.427, -27.12, 9.442, -24.85, 8.909, -24.58, 7.101, -28.91, 8.248, -28.19, 8.909, -24.58, 8.263, -24.34, 6.041, -29.02, 7.101, -28.91, 10.62, -25.89, 9.427, -27.12, 9.044, -29.08, 10.92, -26.39, 10.92, -26.39, 9.044, -29.08, 8.834, -31.0, 11.2, -27.08, 11.2, -27.08, 8.834, -31.0, 8.928, -32.79, 11.44, -28.02, 4.1, -23.7, 2.495, -23.62, 3.377, -25.41, 5.404, -23.82, 2.495, -23.62, 0.7511, -23.56, 1.301, -26.83, 3.377, -25.41, 0.7511, -23.56, -1.111, -23.53, -0.8397, -27.89, 1.301, -26.83, -1.111, -23.53, -3.032, -23.52, -3.017, -28.31, -0.8397, -27.89, 5.404, -23.82, 3.377, -25.41, 4.241, -27.04, 6.536, -23.97, 6.536, -23.97, 4.241, -27.04, 5.106, -28.33, 7.48, -24.14, 7.48, -24.14, 5.106, -28.33, 6.041, -29.02, 8.263, -24.34, -10.16, -23.75, -11.47, -23.88, -9.43, -25.45, -8.558, -23.65, -11.47, -23.88, -12.6, -24.03, -10.28, -27.09, -9.43, -25.45, -12.6, -24.03, -13.54, -24.2, -11.14, -28.38, -10.28, -27.09, -13.54, -24.2, -14.32, -24.41, -12.07, -29.07, -11.14, -28.38, -8.558, -23.65, -9.43, -25.45, -7.344, -26.86, -6.815, -23.58, -6.815, -23.58, -7.344, -26.86, -5.198, -27.9, -4.953, -23.54, -4.953, -23.54, -5.198, -27.9, -3.017, -28.31, -3.032, -23.52, -16.33, -25.57, -16.67, -25.97, -15.47, -27.2, -15.94, -25.23, -16.67, -25.97, -16.97, -26.47, -15.07, -29.15, -15.47, -27.2, -16.97, -26.47, -17.24, -27.16, -14.85, -31.07, -15.07, -29.15, -17.24, -27.16, -17.47, -28.11, -14.93, -32.86, -14.85, -31.07, -15.94, -25.23, -15.47, -27.2, -14.28, -28.26, -15.5, -24.93, -15.5, -24.93, -14.28, -28.26, -13.13, -28.97, -14.97, -24.65, -14.97, -24.65, -13.13, -28.97, -12.07, -29.07, -14.32, -24.41, -18.1, -35.9, -18.18, -39.33, -17.15, -37.63, -17.99, -33.27, -18.18, -39.33, -18.23, -43.13, -16.4, -42.12, -17.15, -37.63, -18.23, -43.13, -18.26, -47.25, -15.84, -46.77, -16.4, -42.12, -18.26, -47.25, -18.26, -51.52, -15.61, -51.51, -15.84, -46.77, -17.99, -33.27, -17.15, -37.63, -16.2, -36.02, -17.85, -31.09, -17.85, -31.09, -16.2, -36.02, -15.42, -34.47, -17.68, -29.4, -17.68, -29.4, -15.42, -34.47, -14.93, -32.86, -17.47, -28.11, 12.51, -71.26, 12.51, -72.87, 18.49, -72.87, 18.49, -71.26, 12.51, -30.04, 12.51, -34.16, 18.49, -34.16, 18.49, -30.04, 12.51, 16.12, 12.51, 14.2, 18.49, 14.2, 18.49, 16.12, 12.51, 66.35, 12.51, 62.55, 18.49, 62.55, 18.49, 66.35, 12.51, -72.87, 12.51, -74.18, 18.49, -74.18, 18.49, -72.87, 12.51, -34.16, 12.51, -37.96, 18.49, -37.96, 18.49, -34.16, 12.51, 14.2, 12.51, 12.27, 18.49, 12.27, 18.49, 14.2, 12.51, 62.55, 12.51, 58.43, 18.49, 58.43, 18.49, 62.55, 12.51, -74.18, 12.51, -75.32, 18.49, -75.32, 18.49, -74.18, 12.51, -37.96, 12.51, -41.39, 18.49, -41.39, 18.49, -37.96, 12.51, 12.27, 12.51, 10.41, 18.49, 10.41, 18.49, 12.27, 12.51, 58.43, 12.51, 54.16, 18.49, 54.16, 18.49, 58.43, 12.51, -75.32, 12.51, -76.28, 18.49, -76.28, 18.49, -75.32, 12.51, -41.39, 12.51, -44.03, 18.49, -44.03, 18.49, -41.39, 12.51, 10.41, 12.51, 8.667, 18.49, 8.667, 18.49, 10.41, 12.51, 54.16, 12.51, 49.88, 18.49, 49.88, 18.49, 54.16, 12.51, -76.28, 12.51, -77.09, 18.49, -77.09, 18.49, -76.28, 12.51, -44.03, 12.51, -46.21, 18.49, -46.21, 18.49, -44.03, 12.51, 8.667, 12.51, 7.059, 18.49, 7.059, 18.49, 8.667, 12.51, 49.88, 12.51, 45.77, 18.49, 45.77, 18.49, 49.88, 12.51, -77.09, 12.51, -77.78, 18.49, -77.78, 18.49, -77.09, 12.51, -46.21, 12.51, -47.91, 18.49, -47.91, 18.49, -46.21, 12.51, 7.059, 12.51, 5.75, 18.49, 5.75, 18.49, 7.059, 12.51, 45.77, 12.51, 41.97, 18.49, 41.97, 18.49, 45.77, 12.51, -77.78, 12.51, -78.37, 18.49, -78.37, 18.49, -77.78, 12.51, -47.91, 12.51, -49.21, 18.49, -49.21, 18.49, -47.91, 12.51, 5.75, 12.51, 4.609, 18.49, 4.609, 18.49, 5.75, 12.51, 41.97, 12.51, 38.53, 18.49, 38.53, 18.49, 41.97, 12.51, -78.37, 12.51, -78.91, 18.49, -78.91, 18.49, -78.37, 12.51, -49.21, 12.51, -50.19, 18.49, -50.19, 18.49, -49.21, 12.51, 4.609, 12.51, 3.649, 18.49, 3.649, 18.49, 4.609, 12.51, 38.53, 12.51, 35.9, 18.49, 35.9, 18.49, 38.53, 12.51, -78.91, 12.51, -79.43, 18.49, -79.43, 18.49, -78.91, 12.51, -50.19, 12.51, -50.93, 18.49, -50.93, 18.49, -50.19, 12.51, 3.649, 12.51, 2.84, 18.49, 2.84, 18.49, 3.649, 12.51, 35.9, 12.51, 33.72, 18.49, 33.72, 18.49, 35.9, 12.51, 80.43, 12.51, 79.91, 18.49, 79.91, 18.49, 80.43, 12.51, -50.93, 12.51, -51.52, 18.49, -51.52, 18.49, -50.93, 12.51, 2.84, 12.51, 2.153, 18.49, 2.153, 18.49, 2.84, 12.51, 33.72, 12.51, 32.02, 18.49, 32.02, 18.49, 33.72, 12.51, 79.91, 12.51, 79.32, 18.49, 79.32, 18.49, 79.91, 12.51, -51.52, 12.51, -52.04, 18.49, -52.04, 18.49, -51.52, 12.51, 2.153, 12.51, 1.555, 18.49, 1.555, 18.49, 2.153, 12.51, 32.02, 12.51, 30.72, 18.49, 30.72, 18.49, 32.02, 12.51, 79.32, 12.51, 78.58, 18.49, 78.58, 18.49, 79.32, 12.51, -52.04, 12.51, -52.55, 18.49, -52.55, 18.49, -52.04, 12.51, 1.555, 12.51, 1.014, 18.49, 1.014, 18.49, 1.555, 12.51, 30.72, 12.51, 29.74, 18.49, 29.74, 18.49, 30.72, 12.51, 78.58, 12.51, 77.6, 18.49, 77.6, 18.49, 78.58, 12.51, -52.55, 12.51, -53.09, 18.49, -53.09, 18.49, -52.55, 12.51, 1.014, 12.51, 0.5, 18.49, 0.5, 18.49, 1.014, 12.51, 29.74, 12.51, 29.0, 18.49, 29.0, 18.49, 29.74, 12.51, 77.6, 12.51, 76.3, 18.49, 76.3, 18.49, 77.6, 12.51, -53.09, 12.51, -53.69, 18.49, -53.69, 18.49, -53.09, 12.51, 0.5, 12.51, -0.02048, 18.49, -0.02048, 18.49, 0.5, 12.51, 29.0, 12.51, 28.41, 18.49, 28.41, 18.49, 29.0, 12.51, 76.3, 12.51, 74.6, 18.49, 74.6, 18.49, 76.3, 12.51, -53.69, 12.51, -54.38, 18.49, -54.38, 18.49, -53.69, 12.51, -0.02048, 12.51, -0.6093, 18.49, -0.6093, 18.49, -0.02048, 12.51, 28.41, 12.51, 27.89, 18.49, 27.89, 18.49, 28.41, 12.51, 74.6, 12.51, 72.42, 18.49, 72.42, 18.49, 74.6, 12.51, -54.38, 12.51, -55.19, 18.49, -55.19, 18.49, -54.38, 12.51, -0.6093, 12.51, -1.35, 18.49, -1.35, 18.49, -0.6093, 12.51, 27.89, 12.51, 27.38, 18.49, 27.38, 18.49, 27.89, 12.51, 72.42, 12.51, 69.78, 18.49, 69.78, 18.49, 72.42, 12.51, -55.19, 12.51, -56.15, 18.49, -56.15, 18.49, -55.19, 12.51, -1.35, 12.51, -2.329, 18.49, -2.329, 18.49, -1.35, 12.51, 27.38, 12.51, 26.84, 18.49, 26.84, 18.49, 27.38, 12.51, -56.15, 12.51, -57.29, 18.49, -57.29, 18.49, -56.15, 12.51, -2.329, 12.51, -3.629, 18.49, -3.629, 18.49, -2.329, 12.51, 26.84, 12.51, 26.24, 18.49, 26.24, 18.49, 26.84, 12.51, -57.29, 12.51, -58.6, 18.49, -58.6, 18.49, -57.29, 12.51, -3.629, 12.51, -5.331, 18.49, -5.331, 18.49, -3.629, 12.51, 26.24, 12.51, 25.55, 18.49, 25.55, 18.49, 26.24, 12.51, -58.6, 12.51, -60.2, 18.49, -60.2, 18.49, -58.6, 12.51, -5.331, 12.51, -7.512, 18.49, -7.512, 18.49, -5.331, 12.51, 25.55, 12.51, 24.74, 18.49, 24.74, 18.49, 25.55, 12.51, -60.2, 12.51, -61.95, 18.49, -61.95, 18.49, -60.2, 12.51, -7.512, 12.51, -10.14, 18.49, -10.14, 18.49, -7.512, 12.51, 24.74, 12.51, 23.78, 18.49, 23.78, 18.49, 24.74, 12.51, -61.95, 12.51, -63.81, 18.49, -63.81, 18.49, -61.95, 12.51, -10.14, 12.51, -13.58, 18.49, -13.58, 18.49, -10.14, 12.51, 23.78, 12.51, 22.64, 18.49, 22.64, 18.49, 23.78, 12.51, -63.81, 12.51, -65.73, 18.49, -65.73, 18.49, -63.81, 12.51, -13.58, 12.51, -17.38, 18.49, -17.38, 18.49, -13.58, 12.51, 22.64, 12.51, 21.33, 18.49, 21.33, 18.49, 22.64, 12.51, -65.73, 12.51, -67.65, 18.49, -67.65, 18.49, -65.73, 12.51, -17.38, 12.51, -21.49, 18.49, -21.49, 18.49, -17.38, 12.51, 21.33, 12.51, 19.72, 18.49, 19.72, 18.49, 21.33, 12.51, -67.65, 12.51, -69.52, 18.49, -69.52, 18.49, -67.65, 12.51, -21.49, 12.51, -25.77, 18.49, -25.77, 18.49, -21.49, 12.51, 19.72, 12.51, 17.98, 18.49, 17.98, 18.49, 19.72, 12.51, -69.52, 12.51, -71.26, 18.49, -71.26, 18.49, -69.52, 12.51, -25.77, 12.51, -30.04, 18.49, -30.04, 18.49, -25.77, 12.51, 17.98, 12.51, 16.12, 18.49, 16.12, 18.49, 17.98, 12.51, 69.78, 12.51, 66.35, 18.49, 66.35, 18.49, 69.78, 0.506, 0.074, 0.4992, 0.069, 0.5307, 0.03769, 0.5387, 0.04307, 0.05802, 0.1013, 0.05367, 0.1174, 0.01292, 0.08633, 0.01715, 0.06757, 0.05277, 0.8878, 0.05683, 0.9037, 0.0176, 0.9365, 0.01316, 0.9184, 0.5, 0.9392, 0.5072, 0.9341, 0.5408, 0.967, 0.5324, 0.9725, 0.5119, 0.07944, 0.506, 0.074, 0.5387, 0.04307, 0.5456, 0.04892, 0.06308, 0.08957, 0.05802, 0.1013, 0.01715, 0.06757, 0.02249, 0.05353, 0.04938, 0.8663, 0.05277, 0.8878, 0.01316, 0.9184, 0.009708, 0.8944, 0.4913, 0.9437, 0.5, 0.9392, 0.5324, 0.9725, 0.5224, 0.9774, 0.517, 0.08584, 0.5119, 0.07944, 0.5456, 0.04892, 0.5515, 0.05578, 0.06883, 0.08098, 0.06308, 0.08957, 0.02249, 0.05353, 0.02882, 0.04309, 0.04663, 0.8382, 0.04938, 0.8663, 0.009708, 0.8944, 0.00713, 0.8637, 0.4808, 0.9477, 0.4913, 0.9437, 0.5224, 0.9774, 0.5102, 0.9818, 0.5215, 0.09388, 0.517, 0.08584, 0.5515, 0.05578, 0.5568, 0.06441, 0.07543, 0.0736, 0.06883, 0.08098, 0.02882, 0.04309, 0.03595, 0.03474, 0.04443, 0.8022, 0.04663, 0.8382, 0.00713, 0.8637, 0.005141, 0.8248, 0.468, 0.9513, 0.4808, 0.9477, 0.5102, 0.9818, 0.4955, 0.9856, 0.5255, 0.1049, 0.5215, 0.09388, 0.5568, 0.06441, 0.5615, 0.07614, 0.08328, 0.06694, 0.07543, 0.0736, 0.03595, 0.03474, 0.04438, 0.02752, 0.04261, 0.7589, 0.04443, 0.8022, 0.005141, 0.8248, 0.003365, 0.7783, 0.4526, 0.9543, 0.468, 0.9513, 0.4955, 0.9856, 0.4776, 0.989, 0.5288, 0.12, 0.5255, 0.1049, 0.5615, 0.07614, 0.5655, 0.09224, 0.09231, 0.06075, 0.08328, 0.06694, 0.04438, 0.02752, 0.05418, 0.02083, 0.4342, 0.957, 0.4526, 0.9543, 0.4776, 0.989, 0.4562, 0.9919, 0.5318, 0.1409, 0.5288, 0.12, 0.5655, 0.09224, 0.5691, 0.114, 0.1032, 0.05518, 0.09231, 0.06075, 0.05418, 0.02083, 0.06611, 0.01476, 0.4129, 0.9592, 0.4342, 0.957, 0.4562, 0.9919, 0.4316, 0.9944, 0.5345, 0.1685, 0.5318, 0.1409, 0.5691, 0.114, 0.5724, 0.1431, 0.1163, 0.05032, 0.1032, 0.05518, 0.06611, 0.01476, 0.0809, 0.009339, 0.3866, 0.961, 0.4129, 0.9592, 0.4316, 0.9944, 0.4012, 0.9963, 0.5367, 0.204, 0.5345, 0.1685, 0.5724, 0.1431, 0.5752, 0.1811, 0.1319, 0.04627, 0.1163, 0.05032, 0.0809, 0.009339, 0.09928, 0.004765, 0.3581, 0.9624, 0.3866, 0.961, 0.4012, 0.9963, 0.3682, 0.9979, 0.5387, 0.247, 0.5367, 0.204, 0.5752, 0.1811, 0.5777, 0.2273, 0.1502, 0.04312, 0.1319, 0.04627, 0.09928, 0.004765, 0.1217, 0.001485, 0.3276, 0.9635, 0.3581, 0.9624, 0.3682, 0.9979, 0.333, 0.999, 0.5401, 0.3032, 0.5387, 0.247, 0.5777, 0.2273, 0.5794, 0.2879, 0.171, 0.04095, 0.1502, 0.04312, 0.1217, 0.001485, 0.148, 7.626e-05, 0.2962, 0.9641, 0.3276, 0.9635, 0.333, 0.999, 0.2966, 0.9997, 0.5412, 0.3655, 0.5401, 0.3032, 0.5794, 0.2879, 0.5807, 0.355, 0.1935, 0.03967, 0.171, 0.04095, 0.148, 7.626e-05, 0.1764, 0.0004754, 0.2647, 0.9643, 0.2962, 0.9641, 0.2966, 0.9997, 0.2603, 0.9999, 0.5419, 0.433, 0.5412, 0.3655, 0.5807, 0.355, 0.5814, 0.4276, 0.2199, 0.03938, 0.1935, 0.03967, 0.1764, 0.0004754, 0.2083, 0.002468, 0.2341, 0.964, 0.2647, 0.9643, 0.2603, 0.9999, 0.225, 0.9998, 0.5421, 0.5031, 0.5419, 0.433, 0.5814, 0.4276, 0.5817, 0.503, 0.2479, 0.0395, 0.2199, 0.03938, 0.2083, 0.002468, 0.2407, 0.004358, 0.2054, 0.9633, 0.2341, 0.964, 0.225, 0.9998, 0.192, 0.9993, 0.5421, 0.5733, 0.5421, 0.5031, 0.5817, 0.503, 0.5817, 0.5784, 0.2772, 0.04005, 0.2479, 0.0395, 0.2407, 0.004358, 0.2742, 0.00594, 0.04135, 0.7026, 0.04261, 0.7589, 0.003365, 0.7783, 0.002032, 0.7178, 0.1789, 0.9623, 0.2054, 0.9633, 0.192, 0.9993, 0.1614, 0.9987, 0.5421, 0.6408, 0.5421, 0.5733, 0.5817, 0.5784, 0.5817, 0.651, 0.307, 0.04099, 0.2772, 0.04005, 0.2742, 0.00594, 0.3084, 0.007402, 0.04039, 0.6404, 0.04135, 0.7026, 0.002032, 0.7178, 0.0009436, 0.6508, 0.1573, 0.9607, 0.1789, 0.9623, 0.1614, 0.9987, 0.1362, 0.9974, 0.5417, 0.7031, 0.5421, 0.6408, 0.5817, 0.651, 0.5812, 0.718, 0.3367, 0.04229, 0.307, 0.04099, 0.3084, 0.007402, 0.3426, 0.008986, 0.03984, 0.5729, 0.04039, 0.6404, 0.0009436, 0.6508, 0.000275, 0.5783, 0.1384, 0.9585, 0.1573, 0.9607, 0.1362, 0.9974, 0.1139, 0.9956, 0.541, 0.7593, 0.5417, 0.7031, 0.5812, 0.718, 0.5802, 0.7785, 0.3653, 0.04395, 0.3367, 0.04229, 0.3426, 0.008986, 0.3756, 0.01084, 0.03969, 0.5029, 0.03984, 0.5729, 0.000275, 0.5783, 7.626e-05, 0.5028, 0.1226, 0.9558, 0.1384, 0.9585, 0.1139, 0.9956, 0.09477, 0.993, 0.5395, 0.8023, 0.541, 0.7593, 0.5802, 0.7785, 0.5785, 0.8248, 0.3922, 0.04593, 0.3653, 0.04395, 0.3756, 0.01084, 0.4066, 0.01298, 0.03994, 0.4328, 0.03969, 0.5029, 7.626e-05, 0.5028, 0.0003652, 0.4274, 0.1095, 0.9525, 0.1226, 0.9558, 0.09477, 0.993, 0.07856, 0.9895, 0.5375, 0.838, 0.5395, 0.8023, 0.5785, 0.8248, 0.5761, 0.8633, 0.4169, 0.04816, 0.3922, 0.04593, 0.4066, 0.01298, 0.4352, 0.01535, 0.04061, 0.3653, 0.03994, 0.4328, 0.0003652, 0.4274, 0.001134, 0.3547, 0.0985, 0.9484, 0.1095, 0.9525, 0.07856, 0.9895, 0.06495, 0.9851, 0.5349, 0.8657, 0.5375, 0.838, 0.5761, 0.8633, 0.5731, 0.8932, 0.437, 0.05076, 0.4169, 0.04816, 0.4352, 0.01535, 0.4585, 0.01811, 0.04166, 0.3029, 0.04061, 0.3653, 0.001134, 0.3547, 0.002337, 0.2877, 0.089, 0.9434, 0.0985, 0.9484, 0.06495, 0.9851, 0.0537, 0.98, 0.5318, 0.8868, 0.5349, 0.8657, 0.5731, 0.8932, 0.5694, 0.9159, 0.4544, 0.05363, 0.437, 0.05076, 0.4585, 0.01811, 0.4788, 0.02117, 0.04301, 0.2466, 0.04166, 0.3029, 0.002337, 0.2877, 0.003771, 0.2271, 0.08079, 0.9376, 0.089, 0.9434, 0.0537, 0.98, 0.04435, 0.974, 0.5281, 0.9023, 0.5318, 0.8868, 0.5694, 0.9159, 0.5651, 0.9327, 0.469, 0.05685, 0.4544, 0.05363, 0.4788, 0.02117, 0.4957, 0.02462, 0.0449, 0.2033, 0.04301, 0.2466, 0.003771, 0.2271, 0.005561, 0.1807, 0.07345, 0.9313, 0.08079, 0.9376, 0.04435, 0.974, 0.03623, 0.9674, 0.5238, 0.9137, 0.5281, 0.9023, 0.5651, 0.9327, 0.5601, 0.9449, 0.4811, 0.06046, 0.469, 0.05685, 0.4957, 0.02462, 0.5097, 0.0285, 0.04718, 0.1672, 0.0449, 0.2033, 0.005561, 0.1807, 0.007421, 0.1417, 0.06709, 0.9239, 0.07345, 0.9313, 0.03623, 0.9674, 0.02927, 0.9597, 0.5189, 0.9219, 0.5238, 0.9137, 0.5601, 0.9449, 0.5544, 0.9539, 0.491, 0.0645, 0.4811, 0.06046, 0.5097, 0.0285, 0.5212, 0.03285, 0.05006, 0.139, 0.04718, 0.1672, 0.007421, 0.1417, 0.009745, 0.1107, 0.06155, 0.9152, 0.06709, 0.9239, 0.02927, 0.9597, 0.023, 0.9499, 0.5135, 0.9285, 0.5189, 0.9219, 0.5544, 0.9539, 0.5481, 0.9609, 0.4992, 0.069, 0.491, 0.0645, 0.5212, 0.03285, 0.5307, 0.03769, 0.05367, 0.1174, 0.05006, 0.139, 0.009745, 0.1107, 0.01292, 0.08633, 0.05683, 0.9037, 0.06155, 0.9152, 0.023, 0.9499, 0.0176, 0.9365, 0.5072, 0.9341, 0.5135, 0.9285, 0.5481, 0.9609, 0.5408, 0.967])
me_poolmodel.materials.append(mat_pooltile)
me_poolmodel.materials.append(mat_whiteplastic)
me_poolmodel.use_remesh_fix_poles = True
me_poolmodel.use_remesh_preserve_attributes = False
me_poolmodel.update()
me_watermodel = bpy.data.meshes.new('WaterModel')
me_watermodel.from_pydata([(-0.3416, -0.4945, 0.0), (0.2847, -0.4945, 0.0), (-0.3416, 0.4945, 0.0), (0.2847, 0.4945, 0.0)], [], [(0, 1, 3, 2)])
_uv = me_watermodel.uv_layers.new(name='UVMap')
_uv.uv.foreach_set('vector', [0.1883, 0.0007945, 0.8205, 0.0007945, 0.8205, 0.9992, 0.1883, 0.9992])
me_watermodel.materials.append(mat_water)
me_watermodel.use_remesh_fix_poles = True
me_watermodel.use_remesh_preserve_attributes = False
me_watermodel.update()

# ---- objects
ob_pool = bpy.data.objects.new('Pool', me_poolmodel)
ob_water = bpy.data.objects.new('Water', me_watermodel)

# ---- transforms, parenting, visibility, modifiers, constraints
ob_pool.location = (0.0, 0.0, 0.0)
ob_water.location = (0.02065, 0.0, 0.03695)

# ---- collection membership
col_collection.objects.link(ob_pool)
col_collection.objects.link(ob_water)

# ---- scene / render settings (as saved in the file)
scene.frame_start = 1; scene.frame_end = 250; scene.frame_set(1)
scene.render.engine = 'BLENDER_EEVEE_NEXT'
scene.cycles.use_denoising = False
scene.cycles.samples = 128
scene.cycles.sampling_pattern = 'TABULATED_SOBOL'
scene.cycles.use_adaptive_sampling = False
scene.cycles.use_light_tree = False
scene.view_settings.view_transform = 'Filmic'
bpy.context.view_layer.update()

# ---- added for rendering (the .blend has no active camera and no usable light): camera, sun
cam_auto = bpy.data.cameras.new('AutoCamera')
cam_auto.lens = 50.0
cam_auto.sensor_width = 36.0
cam_auto.clip_end = 1000.0
ob_auto_camera = bpy.data.objects.new('AutoCamera', cam_auto)
scene.collection.objects.link(ob_auto_camera)
ob_auto_camera.location = (1.12439, -1.35601, 0.907243)
ob_auto_camera.rotation_euler = (1.09748, -7.21219e-08, 0.694738)
scene.camera = ob_auto_camera
light_auto_sun = bpy.data.lights.new('AutoSun', 'SUN')
light_auto_sun.energy = 3.0
light_auto_sun.angle = 0.0523599
ob_auto_sun = bpy.data.objects.new('AutoSun', light_auto_sun)
scene.collection.objects.link(ob_auto_sun)
ob_auto_sun.rotation_euler = (0.872665, 0.174533, 0.523599)
bpy.context.view_layer.update()
